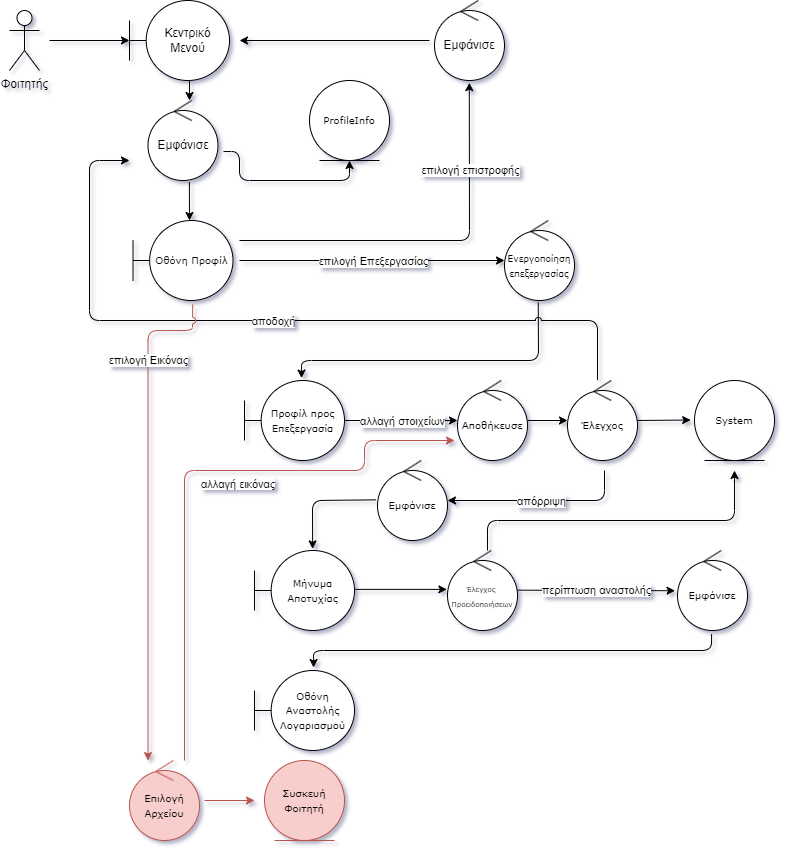

The diagram above was exported from draw.io. Its source (the exported page's mxGraphModel, read from the mxfile embedded in the PNG):
<mxGraphModel dx="1050" dy="531" grid="1" gridSize="10" guides="1" tooltips="1" connect="1" arrows="1" fold="1" page="1" pageScale="1" pageWidth="790" pageHeight="850" background="none" math="0" shadow="1">
  <root>
    <mxCell id="0" />
    <mxCell id="1" parent="0" />
    <mxCell id="LarBTbAvKDvMy_u_z66k-16" value="" style="endArrow=classic;html=1;rounded=1;exitX=0.482;exitY=1.025;exitDx=0;exitDy=0;exitPerimeter=0;entryX=0.57;entryY=-0.03;entryDx=0;entryDy=0;entryPerimeter=0;jumpStyle=arc;" parent="1" source="LarBTbAvKDvMy_u_z66k-15" target="LarBTbAvKDvMy_u_z66k-14" edge="1">
      <mxGeometry width="50" height="50" relative="1" as="geometry">
        <mxPoint x="658" y="330" as="sourcePoint" />
        <mxPoint x="298" y="340" as="targetPoint" />
        <Array as="points">
          <mxPoint x="539" y="360" />
          <mxPoint x="302" y="360" />
        </Array>
      </mxGeometry>
    </mxCell>
    <mxCell id="GgZ1yNsTdJJ_kCGqDqkG-1" value="Φοιτητής&lt;br&gt;" style="shape=umlActor;verticalLabelPosition=bottom;verticalAlign=top;html=1;outlineConnect=0;rounded=1;" parent="1" vertex="1">
      <mxGeometry x="10" y="10" width="30" height="60" as="geometry" />
    </mxCell>
    <mxCell id="UlRlMncsq5pX5xUl0eu5-3" value="&lt;font style=&quot;font-size: 10px;&quot; face=&quot;Verdana&quot;&gt;Οθόνη Προφίλ&lt;/font&gt;" style="shape=umlBoundary;whiteSpace=wrap;html=1;rounded=1;" parent="1" vertex="1">
      <mxGeometry x="133.5" y="220" width="100" height="80" as="geometry" />
    </mxCell>
    <mxCell id="k24Qmk1FC9-uk_rF6c7z-2" value="&lt;font face=&quot;Verdana&quot;&gt;&lt;span style=&quot;font-size: 10px;&quot;&gt;ProfileInfo&lt;/span&gt;&lt;/font&gt;" style="ellipse;shape=umlEntity;whiteSpace=wrap;html=1;rounded=1;" parent="1" vertex="1">
      <mxGeometry x="310" y="80" width="80" height="80" as="geometry" />
    </mxCell>
    <mxCell id="k24Qmk1FC9-uk_rF6c7z-8" value="" style="endArrow=classic;html=1;rounded=1;entryX=0.5;entryY=1;entryDx=0;entryDy=0;jumpStyle=arc;exitX=1.079;exitY=0.638;exitDx=0;exitDy=0;exitPerimeter=0;" parent="1" source="DAr6UNffLuN7ngbJERqS-2" target="k24Qmk1FC9-uk_rF6c7z-2" edge="1">
      <mxGeometry width="50" height="50" relative="1" as="geometry">
        <mxPoint x="315" y="220" as="sourcePoint" />
        <mxPoint x="315" y="180" as="targetPoint" />
        <Array as="points">
          <mxPoint x="240" y="151" />
          <mxPoint x="240" y="180" />
          <mxPoint x="350" y="180" />
        </Array>
      </mxGeometry>
    </mxCell>
    <mxCell id="LarBTbAvKDvMy_u_z66k-8" value="" style="endArrow=classic;html=1;rounded=1;jumpStyle=arc;" parent="1" edge="1">
      <mxGeometry relative="1" as="geometry">
        <mxPoint x="240" y="260" as="sourcePoint" />
        <mxPoint x="505" y="260" as="targetPoint" />
      </mxGeometry>
    </mxCell>
    <mxCell id="LarBTbAvKDvMy_u_z66k-9" value="επιλογή Επεξεργασίας" style="edgeLabel;resizable=0;html=1;align=center;verticalAlign=middle;rounded=1;" parent="LarBTbAvKDvMy_u_z66k-8" connectable="0" vertex="1">
      <mxGeometry relative="1" as="geometry" />
    </mxCell>
    <mxCell id="LarBTbAvKDvMy_u_z66k-14" value="&lt;font style=&quot;font-size: 10px;&quot; face=&quot;Verdana&quot;&gt;Προφίλ προς Επεξεργασία&lt;/font&gt;" style="shape=umlBoundary;whiteSpace=wrap;html=1;rounded=1;" parent="1" vertex="1">
      <mxGeometry x="245" y="380" width="100" height="80" as="geometry" />
    </mxCell>
    <mxCell id="LarBTbAvKDvMy_u_z66k-15" value="&lt;font face=&quot;Verdana&quot;&gt;&lt;font style=&quot;font-size: 9px;&quot;&gt;Ενεργοποίηση επεξεργασίας&lt;/font&gt;&lt;br&gt;&lt;/font&gt;" style="ellipse;shape=umlControl;whiteSpace=wrap;html=1;rounded=1;" parent="1" vertex="1">
      <mxGeometry x="505" y="220" width="70" height="80" as="geometry" />
    </mxCell>
    <mxCell id="LarBTbAvKDvMy_u_z66k-21" value="" style="endArrow=classic;html=1;rounded=1;" parent="1" edge="1">
      <mxGeometry relative="1" as="geometry">
        <mxPoint x="345" y="420" as="sourcePoint" />
        <mxPoint x="458" y="420" as="targetPoint" />
      </mxGeometry>
    </mxCell>
    <mxCell id="LarBTbAvKDvMy_u_z66k-22" value="αλλαγή στοιχείων" style="edgeLabel;resizable=0;html=1;align=center;verticalAlign=middle;rounded=1;" parent="LarBTbAvKDvMy_u_z66k-21" connectable="0" vertex="1">
      <mxGeometry relative="1" as="geometry" />
    </mxCell>
    <mxCell id="LarBTbAvKDvMy_u_z66k-23" value="&lt;font face=&quot;Verdana&quot;&gt;&lt;span style=&quot;font-size: 10px;&quot;&gt;Αποθήκευσε&lt;br&gt;&lt;/span&gt;&lt;/font&gt;" style="ellipse;shape=umlControl;whiteSpace=wrap;html=1;rounded=1;" parent="1" vertex="1">
      <mxGeometry x="458" y="380" width="70" height="80" as="geometry" />
    </mxCell>
    <mxCell id="LarBTbAvKDvMy_u_z66k-24" value="&lt;font face=&quot;Verdana&quot;&gt;&lt;span style=&quot;font-size: 10px;&quot;&gt;Έλεγχος&lt;br&gt;&lt;/span&gt;&lt;/font&gt;" style="ellipse;shape=umlControl;whiteSpace=wrap;html=1;rounded=1;" parent="1" vertex="1">
      <mxGeometry x="568" y="380" width="70" height="80" as="geometry" />
    </mxCell>
    <mxCell id="LarBTbAvKDvMy_u_z66k-27" value="" style="endArrow=classic;html=1;rounded=1;" parent="1" edge="1">
      <mxGeometry width="50" height="50" relative="1" as="geometry">
        <mxPoint x="528" y="420" as="sourcePoint" />
        <mxPoint x="568" y="420" as="targetPoint" />
      </mxGeometry>
    </mxCell>
    <mxCell id="LarBTbAvKDvMy_u_z66k-28" value="" style="endArrow=classic;html=1;rounded=1;jumpStyle=arc;" parent="1" edge="1">
      <mxGeometry relative="1" as="geometry">
        <mxPoint x="598" y="379.67" as="sourcePoint" />
        <mxPoint x="130" y="160" as="targetPoint" />
        <Array as="points">
          <mxPoint x="598" y="320" />
          <mxPoint x="340" y="320" />
          <mxPoint x="90" y="320" />
          <mxPoint x="90" y="160" />
        </Array>
      </mxGeometry>
    </mxCell>
    <mxCell id="LarBTbAvKDvMy_u_z66k-29" value="αποδοχή" style="edgeLabel;resizable=0;html=1;align=center;verticalAlign=middle;rounded=1;" parent="LarBTbAvKDvMy_u_z66k-28" connectable="0" vertex="1">
      <mxGeometry relative="1" as="geometry" />
    </mxCell>
    <mxCell id="LarBTbAvKDvMy_u_z66k-30" value="&lt;font face=&quot;Verdana&quot;&gt;&lt;span style=&quot;font-size: 10px;&quot;&gt;System&lt;/span&gt;&lt;/font&gt;" style="ellipse;shape=umlEntity;whiteSpace=wrap;html=1;rounded=1;" parent="1" vertex="1">
      <mxGeometry x="695" y="380" width="80" height="80" as="geometry" />
    </mxCell>
    <mxCell id="LarBTbAvKDvMy_u_z66k-31" value="" style="endArrow=classic;html=1;rounded=1;entryX=-0.048;entryY=0.494;entryDx=0;entryDy=0;entryPerimeter=0;" parent="1" target="LarBTbAvKDvMy_u_z66k-30" edge="1">
      <mxGeometry width="50" height="50" relative="1" as="geometry">
        <mxPoint x="638" y="420" as="sourcePoint" />
        <mxPoint x="688" y="370" as="targetPoint" />
      </mxGeometry>
    </mxCell>
    <mxCell id="LarBTbAvKDvMy_u_z66k-32" value="&lt;font face=&quot;Verdana&quot;&gt;&lt;span style=&quot;font-size: 10px;&quot;&gt;Μήνυμα Αποτυχίας&lt;/span&gt;&lt;/font&gt;" style="shape=umlBoundary;whiteSpace=wrap;html=1;rounded=1;" parent="1" vertex="1">
      <mxGeometry x="255" y="550" width="100" height="80" as="geometry" />
    </mxCell>
    <mxCell id="LarBTbAvKDvMy_u_z66k-33" value="" style="endArrow=classic;html=1;rounded=1;jumpStyle=arc;" parent="1" edge="1">
      <mxGeometry relative="1" as="geometry">
        <mxPoint x="605" y="470" as="sourcePoint" />
        <mxPoint x="448" y="500" as="targetPoint" />
        <Array as="points">
          <mxPoint x="605" y="500" />
        </Array>
      </mxGeometry>
    </mxCell>
    <mxCell id="LarBTbAvKDvMy_u_z66k-34" value="απόρριψη" style="edgeLabel;resizable=0;html=1;align=center;verticalAlign=middle;rounded=1;labelBackgroundColor=default;" parent="LarBTbAvKDvMy_u_z66k-33" connectable="0" vertex="1">
      <mxGeometry relative="1" as="geometry" />
    </mxCell>
    <mxCell id="LarBTbAvKDvMy_u_z66k-39" value="&lt;font style=&quot;font-size: 7px;&quot; face=&quot;Verdana&quot;&gt;&lt;span style=&quot;&quot;&gt;Έλεγχος&amp;nbsp;&lt;br&gt;Προειδοποιήσεων&lt;br&gt;&lt;/span&gt;&lt;/font&gt;" style="ellipse;shape=umlControl;whiteSpace=wrap;html=1;rounded=1;" parent="1" vertex="1">
      <mxGeometry x="448" y="550" width="70" height="80" as="geometry" />
    </mxCell>
    <mxCell id="LarBTbAvKDvMy_u_z66k-42" value="" style="endArrow=classic;html=1;rounded=1;exitX=0.571;exitY=0;exitDx=0;exitDy=0;exitPerimeter=0;" parent="1" source="LarBTbAvKDvMy_u_z66k-39" edge="1">
      <mxGeometry relative="1" as="geometry">
        <mxPoint x="488" y="530" as="sourcePoint" />
        <mxPoint x="735" y="470" as="targetPoint" />
        <Array as="points">
          <mxPoint x="488" y="520" />
          <mxPoint x="735" y="520" />
        </Array>
      </mxGeometry>
    </mxCell>
    <mxCell id="LarBTbAvKDvMy_u_z66k-43" value="&lt;font face=&quot;Verdana&quot;&gt;&lt;span style=&quot;font-size: 10px;&quot;&gt;Εμφάνισε&lt;br&gt;&lt;/span&gt;&lt;/font&gt;" style="ellipse;shape=umlControl;whiteSpace=wrap;html=1;rounded=1;" parent="1" vertex="1">
      <mxGeometry x="378" y="460" width="70" height="80" as="geometry" />
    </mxCell>
    <mxCell id="LarBTbAvKDvMy_u_z66k-44" value="" style="endArrow=classic;html=1;rounded=1;exitX=-0.022;exitY=0.492;exitDx=0;exitDy=0;exitPerimeter=0;entryX=0.581;entryY=-0.02;entryDx=0;entryDy=0;entryPerimeter=0;" parent="1" source="LarBTbAvKDvMy_u_z66k-43" target="LarBTbAvKDvMy_u_z66k-32" edge="1">
      <mxGeometry width="50" height="50" relative="1" as="geometry">
        <mxPoint x="388" y="550" as="sourcePoint" />
        <mxPoint x="438" y="500" as="targetPoint" />
        <Array as="points">
          <mxPoint x="313" y="500" />
        </Array>
      </mxGeometry>
    </mxCell>
    <mxCell id="LarBTbAvKDvMy_u_z66k-45" value="" style="endArrow=classic;html=1;rounded=1;exitX=0.995;exitY=0.486;exitDx=0;exitDy=0;exitPerimeter=0;entryX=-0.009;entryY=0.486;entryDx=0;entryDy=0;entryPerimeter=0;" parent="1" source="LarBTbAvKDvMy_u_z66k-32" target="LarBTbAvKDvMy_u_z66k-39" edge="1">
      <mxGeometry width="50" height="50" relative="1" as="geometry">
        <mxPoint x="398" y="630" as="sourcePoint" />
        <mxPoint x="448" y="580" as="targetPoint" />
      </mxGeometry>
    </mxCell>
    <mxCell id="LarBTbAvKDvMy_u_z66k-46" value="&lt;font face=&quot;Verdana&quot;&gt;&lt;span style=&quot;font-size: 10px;&quot;&gt;Εμφάνισε&lt;br&gt;&lt;/span&gt;&lt;/font&gt;" style="ellipse;shape=umlControl;whiteSpace=wrap;html=1;rounded=1;" parent="1" vertex="1">
      <mxGeometry x="678" y="550" width="70" height="80" as="geometry" />
    </mxCell>
    <mxCell id="LarBTbAvKDvMy_u_z66k-49" value="" style="endArrow=classic;html=1;rounded=1;entryX=-0.035;entryY=0.503;entryDx=0;entryDy=0;entryPerimeter=0;" parent="1" target="LarBTbAvKDvMy_u_z66k-46" edge="1">
      <mxGeometry relative="1" as="geometry">
        <mxPoint x="518" y="589.66" as="sourcePoint" />
        <mxPoint x="638" y="590" as="targetPoint" />
      </mxGeometry>
    </mxCell>
    <mxCell id="LarBTbAvKDvMy_u_z66k-50" value="περίπτωση αναστολής" style="edgeLabel;resizable=0;html=1;align=center;verticalAlign=middle;rounded=1;" parent="LarBTbAvKDvMy_u_z66k-49" connectable="0" vertex="1">
      <mxGeometry relative="1" as="geometry" />
    </mxCell>
    <mxCell id="LarBTbAvKDvMy_u_z66k-51" value="&lt;font face=&quot;Verdana&quot;&gt;&lt;span style=&quot;font-size: 10px;&quot;&gt;Οθόνη Αναστολής Λογαριασμού&lt;/span&gt;&lt;/font&gt;" style="shape=umlBoundary;whiteSpace=wrap;html=1;rounded=1;" parent="1" vertex="1">
      <mxGeometry x="255" y="670" width="100" height="80" as="geometry" />
    </mxCell>
    <mxCell id="LarBTbAvKDvMy_u_z66k-53" value="" style="endArrow=classic;html=1;rounded=1;exitX=0.487;exitY=1.046;exitDx=0;exitDy=0;exitPerimeter=0;entryX=0.591;entryY=-0.037;entryDx=0;entryDy=0;entryPerimeter=0;" parent="1" source="LarBTbAvKDvMy_u_z66k-46" target="LarBTbAvKDvMy_u_z66k-51" edge="1">
      <mxGeometry width="50" height="50" relative="1" as="geometry">
        <mxPoint x="748" y="700" as="sourcePoint" />
        <mxPoint x="798" y="650" as="targetPoint" />
        <Array as="points">
          <mxPoint x="712" y="650" />
          <mxPoint x="314" y="650" />
        </Array>
      </mxGeometry>
    </mxCell>
    <mxCell id="B4qXCSPV9bSjz8ePYYM2-1" value="" style="endArrow=classic;html=1;rounded=1;jumpStyle=arc;entryX=0.497;entryY=1.027;entryDx=0;entryDy=0;entryPerimeter=0;" parent="1" target="B4qXCSPV9bSjz8ePYYM2-2" edge="1">
      <mxGeometry width="50" height="50" relative="1" as="geometry">
        <mxPoint x="240" y="240" as="sourcePoint" />
        <mxPoint x="415" y="190" as="targetPoint" />
        <Array as="points">
          <mxPoint x="470" y="240" />
        </Array>
      </mxGeometry>
    </mxCell>
    <mxCell id="B4qXCSPV9bSjz8ePYYM2-2" value="Εμφάνισε" style="ellipse;shape=umlControl;whiteSpace=wrap;html=1;rounded=1;" parent="1" vertex="1">
      <mxGeometry x="435" width="70" height="80" as="geometry" />
    </mxCell>
    <mxCell id="gnS3vb1VPGRaLnwcQxuo-1" value="Κεντρικό Μενού" style="shape=umlBoundary;whiteSpace=wrap;html=1;rounded=1;" parent="1" vertex="1">
      <mxGeometry x="130" width="100" height="80" as="geometry" />
    </mxCell>
    <mxCell id="yMM03D7YMvkdkAP2RvuM-1" value="" style="endArrow=classic;html=1;rounded=1;jumpStyle=arc;" parent="1" edge="1">
      <mxGeometry width="50" height="50" relative="1" as="geometry">
        <mxPoint x="430" y="40" as="sourcePoint" />
        <mxPoint x="240" y="40" as="targetPoint" />
      </mxGeometry>
    </mxCell>
    <mxCell id="yMM03D7YMvkdkAP2RvuM-4" value="επιλογή επιστροφής" style="edgeLabel;resizable=0;html=1;align=center;verticalAlign=middle;rounded=1;" parent="1" connectable="0" vertex="1">
      <mxGeometry x="470.0012867173075" y="169.9995994116913" as="geometry" />
    </mxCell>
    <mxCell id="yMM03D7YMvkdkAP2RvuM-5" value="" style="endArrow=classic;html=1;rounded=1;exitX=0.597;exitY=1.05;exitDx=0;exitDy=0;exitPerimeter=0;jumpStyle=arc;fillColor=#f8cecc;strokeColor=#b85450;" parent="1" edge="1" source="UlRlMncsq5pX5xUl0eu5-3">
      <mxGeometry width="50" height="50" relative="1" as="geometry">
        <mxPoint x="140" y="150" as="sourcePoint" />
        <mxPoint x="148.5" y="760.08" as="targetPoint" />
        <Array as="points">
          <mxPoint x="193" y="330" />
          <mxPoint x="148.5" y="330.08" />
        </Array>
      </mxGeometry>
    </mxCell>
    <mxCell id="yMM03D7YMvkdkAP2RvuM-6" value="επιλογή Εικόνας" style="edgeLabel;resizable=0;html=1;align=center;verticalAlign=middle;rounded=1;" parent="1" connectable="0" vertex="1">
      <mxGeometry x="148.5012867173075" y="359.9995994116913" as="geometry" />
    </mxCell>
    <mxCell id="yMM03D7YMvkdkAP2RvuM-7" value="&lt;font face=&quot;Verdana&quot;&gt;&lt;span style=&quot;font-size: 10px;&quot;&gt;Συσκευή Φοιτητή&lt;/span&gt;&lt;/font&gt;" style="ellipse;shape=umlEntity;whiteSpace=wrap;html=1;rounded=1;fillColor=#f8cecc;strokeColor=#b85450;" parent="1" vertex="1">
      <mxGeometry x="265" y="760" width="80" height="80" as="geometry" />
    </mxCell>
    <mxCell id="yMM03D7YMvkdkAP2RvuM-8" value="&lt;font face=&quot;Verdana&quot;&gt;&lt;font size=&quot;1&quot;&gt;Επιλογή Αρχείου&lt;/font&gt;&lt;br&gt;&lt;/font&gt;" style="ellipse;shape=umlControl;whiteSpace=wrap;html=1;rounded=1;fillColor=#f8cecc;strokeColor=#b85450;" parent="1" vertex="1">
      <mxGeometry x="130" y="760" width="70" height="80" as="geometry" />
    </mxCell>
    <mxCell id="yMM03D7YMvkdkAP2RvuM-9" value="" style="endArrow=classic;html=1;rounded=1;fillColor=#f8cecc;strokeColor=#b85450;" parent="1" edge="1">
      <mxGeometry width="50" height="50" relative="1" as="geometry">
        <mxPoint x="205" y="800" as="sourcePoint" />
        <mxPoint x="255" y="800" as="targetPoint" />
      </mxGeometry>
    </mxCell>
    <mxCell id="yMM03D7YMvkdkAP2RvuM-12" value="&lt;div style=&quot;text-align: center;&quot;&gt;&lt;span style=&quot;font-size: 11px; background-color: rgb(255, 255, 255);&quot;&gt;αλλαγή εικόνας&lt;/span&gt;&lt;/div&gt;" style="text;whiteSpace=wrap;html=1;" parent="1" vertex="1">
      <mxGeometry x="200" y="470" width="95" height="10" as="geometry" />
    </mxCell>
    <mxCell id="yMM03D7YMvkdkAP2RvuM-16" value="" style="endArrow=classic;html=1;rounded=1;fillColor=#f8cecc;strokeColor=#b85450;" parent="1" edge="1">
      <mxGeometry width="50" height="50" relative="1" as="geometry">
        <mxPoint x="185" y="760" as="sourcePoint" />
        <mxPoint x="455" y="440" as="targetPoint" />
        <Array as="points">
          <mxPoint x="185" y="470" />
          <mxPoint x="365" y="470" />
          <mxPoint x="365" y="440" />
        </Array>
      </mxGeometry>
    </mxCell>
    <mxCell id="DAr6UNffLuN7ngbJERqS-1" value="" style="endArrow=classic;html=1;rounded=1;" parent="1" edge="1">
      <mxGeometry width="50" height="50" relative="1" as="geometry">
        <mxPoint x="50" y="40" as="sourcePoint" />
        <mxPoint x="130" y="40" as="targetPoint" />
      </mxGeometry>
    </mxCell>
    <mxCell id="DAr6UNffLuN7ngbJERqS-2" value="Εμφάνισε" style="ellipse;shape=umlControl;whiteSpace=wrap;html=1;rounded=1;" parent="1" vertex="1">
      <mxGeometry x="148.5" y="100" width="70" height="80" as="geometry" />
    </mxCell>
    <mxCell id="DAr6UNffLuN7ngbJERqS-3" value="" style="endArrow=classic;html=1;rounded=1;exitX=0.591;exitY=1.02;exitDx=0;exitDy=0;exitPerimeter=0;entryX=0.565;entryY=0;entryDx=0;entryDy=0;entryPerimeter=0;" parent="1" source="DAr6UNffLuN7ngbJERqS-2" target="UlRlMncsq5pX5xUl0eu5-3" edge="1">
      <mxGeometry width="50" height="50" relative="1" as="geometry">
        <mxPoint x="190" y="190" as="sourcePoint" />
        <mxPoint x="190" y="210" as="targetPoint" />
      </mxGeometry>
    </mxCell>
    <mxCell id="DAr6UNffLuN7ngbJERqS-4" value="" style="endArrow=classic;html=1;rounded=1;" parent="1" edge="1">
      <mxGeometry width="50" height="50" relative="1" as="geometry">
        <mxPoint x="190" y="80" as="sourcePoint" />
        <mxPoint x="190" y="100" as="targetPoint" />
      </mxGeometry>
    </mxCell>
  </root>
</mxGraphModel>